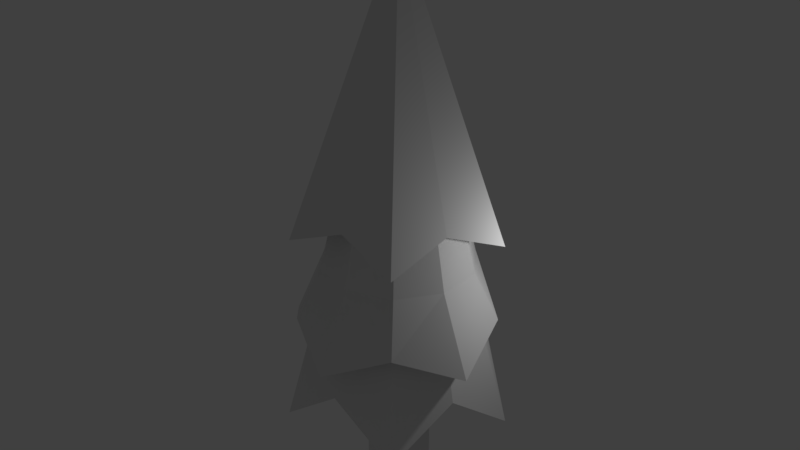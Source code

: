 # Source: treespiny.blend  (saved by Blender 2.79.0; exported with 4.5.12 LTS)
import bpy
from mathutils import Matrix  # noqa: F401  (used for matrix-valued properties, if any)

bpy.ops.wm.read_factory_settings(use_empty=True)
scene = bpy.context.scene
scene.name = 'Scene'

# ---- collections
col_collection_1 = bpy.data.collections.new('Collection 1'); scene.collection.children.link(col_collection_1)

# ---- world
world_world = bpy.data.worlds.new('World'); scene.world = world_world
world_world.color = (0.05088, 0.05088, 0.05088)
world_world.use_sun_shadow = False
world_world.sun_shadow_jitter_overblur = 0.0
world_world.cycles.sampling_method = 'MANUAL'

# ---- lights
light_lamp = bpy.data.lights.new('Lamp', 'POINT')
light_lamp.transmission_factor = 0.0
light_lamp.cutoff_distance = 30.0
light_lamp.energy = 100.0
light_lamp.shadow_buffer_clip_start = 1.001
light_lamp.shadow_soft_size = 0.1
light_lamp.shadow_maximum_resolution = 0.006
light_lamp.use_absolute_resolution = True

# ---- meshes
me_cylinder = bpy.data.meshes.new('Cylinder')
me_cylinder.from_pydata([(6.783e-09, 0.7724, -1.0), (6.783e-09, 0.7724, 2.128), (0.454, 0.6249, -1.0), (0.454, 0.6249, 2.128), (0.7346, 0.2387, -1.0), (0.7346, 0.2387, 2.128), (0.7346, -0.2387, -1.0), (0.7346, -0.2387, 2.128), (0.454, -0.6249, -1.0), (0.454, -0.6249, 2.128), (-6.074e-08, -0.7724, -1.0), (-6.074e-08, -0.7724, 2.128), (-0.454, -0.6249, -1.0), (-0.454, -0.6249, 2.128), (-0.7346, -0.2387, -1.0), (-0.7346, -0.2387, 2.128), (-0.7346, 0.2387, -1.0), (-0.7346, 0.2387, 2.128), (-0.454, 0.6249, -1.0), (-0.454, 0.6249, 2.128), (1.325, 1.823, 2.182), (-4.343e-08, 2.687, 1.0), (2.555, 0.8302, 1.0), (2.143, -0.6964, 2.182), (1.579, -2.173, 1.0), (-2.371e-07, -2.253, 2.182), (-1.579, -2.173, 1.0), (-2.143, -0.6964, 2.182), (-2.555, 0.8302, 1.0), (-1.325, 1.823, 2.182), (1.057, 1.454, 4.22), (-2.2e-08, 1.797, 4.22), (1.71, 0.5555, 4.22), (1.71, -0.5555, 4.22), (1.057, -1.454, 4.22), (-1.791e-07, -1.797, 4.22), (-1.057, -1.454, 4.22), (-1.71, -0.5555, 4.22), (-1.71, 0.5555, 4.22), (-1.057, 1.454, 4.22), (1.514, 1.899, 2.801), (-4.997e-08, 2.396, 3.586), (2.279, 0.7405, 3.732), (2.635, -0.8938, 3.095), (1.408, -1.939, 3.586), (-0.009381, -2.691, 2.976), (-1.408, -1.939, 3.586), (-2.573, -0.7287, 2.874), (-2.279, 0.7405, 3.586), (-1.687, 2.02, 2.772), (0.7705, 1.06, 6.881), (-3.813e-08, 1.311, 6.881), (1.247, 0.4051, 6.881), (1.247, -0.4051, 6.881), (0.7705, -1.06, 6.881), (-1.527e-07, -1.311, 6.881), (-0.7705, -1.06, 6.881), (-1.247, -0.4051, 6.881), (-1.247, 0.4051, 6.881), (-0.7705, 1.06, 6.881), (1.106, 1.523, 6.174), (3.585e-09, 2.482, 5.603), (2.36, 0.767, 5.603), (1.79, -0.5816, 6.174), (1.459, -2.008, 5.603), (-1.68e-07, -1.882, 6.174), (-1.459, -2.008, 5.603), (-1.79, -0.5816, 6.174), (-2.36, 0.767, 5.603), (-1.106, 1.523, 6.174), (4.768e-09, 0.0, 12.35), (1.071, -1.474, 4.799), (-2.051e-07, -1.822, 4.799), (1.071, 1.474, 4.799), (1.733, 0.5631, 4.799), (-1.733, 0.5631, 4.799), (-1.071, 1.474, 4.799), (-1.071, -1.474, 4.799), (1.733, -0.5631, 4.799), (-4.579e-08, 1.822, 4.799), (-1.733, -0.5631, 4.799)], [], [(0, 1, 3, 2), (2, 3, 5, 4), (4, 5, 7, 6), (6, 7, 9, 8), (8, 9, 11, 10), (10, 11, 13, 12), (12, 13, 15, 14), (14, 15, 17, 16), (17, 15, 27, 28), (16, 17, 19, 18), (18, 19, 1, 0), (0, 2, 4, 6, 8, 10, 12, 14, 16, 18), (24, 23, 33, 34), (15, 13, 26, 27), (13, 11, 25, 26), (11, 9, 24, 25), (9, 7, 23, 24), (3, 1, 21, 20), (7, 5, 22, 23), (5, 3, 20, 22), (1, 19, 29, 21), (19, 17, 28, 29), (30, 31, 41, 40), (20, 21, 31, 30), (28, 27, 37, 38), (25, 24, 34, 35), (22, 20, 30, 32), (29, 28, 38, 39), (26, 25, 35, 36), (23, 22, 32, 33), (21, 29, 39, 31), (27, 26, 36, 37), (38, 37, 47, 48), (35, 34, 44, 45), (32, 30, 40, 42), (39, 38, 48, 49), (36, 35, 45, 46), (33, 32, 42, 43), (31, 39, 49, 41), (37, 36, 46, 47), (34, 33, 43, 44), (72, 71, 54, 55), (74, 73, 50, 52), (76, 75, 58, 59), (77, 72, 55, 56), (78, 74, 52, 53), (79, 76, 59, 51), (80, 77, 56, 57), (71, 78, 53, 54), (73, 79, 51, 50), (75, 80, 57, 58), (52, 50, 60, 62), (59, 58, 68, 69), (56, 55, 65, 66), (53, 52, 62, 63), (51, 59, 69, 61), (57, 56, 66, 67), (54, 53, 63, 64), (50, 51, 61, 60), (58, 57, 67, 68), (55, 54, 64, 65), (69, 68, 70), (66, 65, 70), (63, 62, 70), (61, 69, 70), (67, 66, 70), (64, 63, 70), (60, 61, 70), (68, 67, 70), (65, 64, 70), (62, 60, 70), (48, 47, 80, 75), (40, 41, 79, 73), (44, 43, 78, 71), (47, 46, 77, 80), (41, 49, 76, 79), (43, 42, 74, 78), (46, 45, 72, 77), (49, 48, 75, 76), (42, 40, 73, 74), (45, 44, 71, 72)])
me_cylinder.use_remesh_preserve_volume = False
me_cylinder.use_remesh_preserve_attributes = False
me_cylinder.use_mirror_vertex_groups = False
me_cylinder.update()

# ---- objects
ob_cylinder = bpy.data.objects.new('Cylinder', me_cylinder)
ob_lamp = bpy.data.objects.new('Lamp', light_lamp)

# ---- transforms, parenting, visibility, modifiers, constraints
ob_cylinder.location = (0.0, 0.0, 0.0)
ob_cylinder.lineart.crease_threshold = 0.0
ob_lamp.location = (4.076, 1.005, 5.904)
ob_lamp.rotation_euler = (0.6503, 0.05522, 1.866)
ob_lamp.lock_rotations_4d = False
ob_lamp.empty_display_type = 'ARROWS'
ob_lamp.color = (0.0, 0.0, 0.0, 0.0)
ob_lamp.lineart.crease_threshold = 0.0

# ---- collection membership
col_collection_1.objects.link(ob_cylinder)
col_collection_1.objects.link(ob_lamp)

# ---- scene / render settings (as saved in the file)
scene.frame_start = 1; scene.frame_end = 250; scene.frame_set(1)
scene.render.engine = 'BLENDER_EEVEE_NEXT'
scene.render.resolution_percentage = 50
scene.render.dither_intensity = 0.0
scene.cycles.use_denoising = False
scene.cycles.samples = 128
scene.cycles.sampling_pattern = 'TABULATED_SOBOL'
scene.cycles.use_adaptive_sampling = False
scene.cycles.use_light_tree = False
scene.cycles.blur_glossy = 0.0
scene.cycles.sample_clamp_indirect = 0.0
scene.view_settings.view_transform = 'Standard'
bpy.context.view_layer.update()

# ---- added for rendering (the .blend has no active camera): camera
cam_auto = bpy.data.cameras.new('AutoCamera')
cam_auto.lens = 50.0
cam_auto.sensor_width = 36.0
cam_auto.clip_end = 1000.0
ob_auto_camera = bpy.data.objects.new('AutoCamera', cam_auto)
scene.collection.objects.link(ob_auto_camera)
ob_auto_camera.location = (14.1895, -16.9921, 17.0001)
ob_auto_camera.rotation_euler = (1.09748, -7.21219e-08, 0.694738)
scene.camera = ob_auto_camera
bpy.context.view_layer.update()
